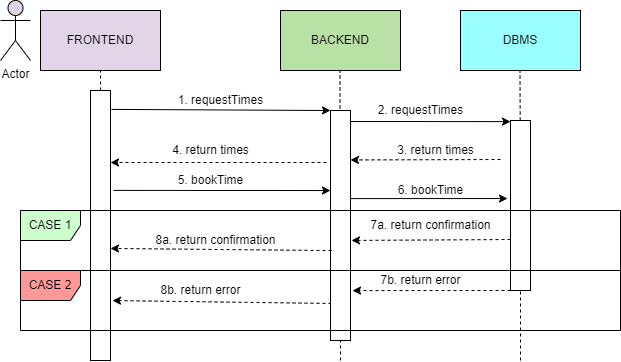

The diagram above was exported from draw.io. Its source (the exported page's mxGraphModel, read from the mxfile embedded in the PNG):
<mxGraphModel dx="1662" dy="737" grid="1" gridSize="10" guides="1" tooltips="1" connect="1" arrows="1" fold="1" page="1" pageScale="1" pageWidth="1200" pageHeight="1920" math="0" shadow="0">
  <root>
    <mxCell id="0" />
    <mxCell id="1" parent="0" />
    <mxCell id="5OUChE1m9niLYbn1nIHI-2" value="DBMS" style="rounded=0;whiteSpace=wrap;html=1;fillColor=#99FFFF;" parent="1" vertex="1">
      <mxGeometry x="600" y="120" width="120" height="60" as="geometry" />
    </mxCell>
    <mxCell id="5OUChE1m9niLYbn1nIHI-4" value="FRONTEND" style="whiteSpace=wrap;html=1;fillColor=#E1D5E7;" parent="1" vertex="1">
      <mxGeometry x="180" y="120" width="120" height="60" as="geometry" />
    </mxCell>
    <mxCell id="5OUChE1m9niLYbn1nIHI-6" value="BACKEND" style="rounded=0;whiteSpace=wrap;html=1;fillColor=#B9E0A5;" parent="1" vertex="1">
      <mxGeometry x="420" y="120" width="120" height="60" as="geometry" />
    </mxCell>
    <mxCell id="5OUChE1m9niLYbn1nIHI-8" value="" style="endArrow=none;dashed=1;html=1;rounded=0;" parent="1" edge="1">
      <mxGeometry width="50" height="50" relative="1" as="geometry">
        <mxPoint x="240" y="470" as="sourcePoint" />
        <mxPoint x="240" y="180" as="targetPoint" />
      </mxGeometry>
    </mxCell>
    <mxCell id="5OUChE1m9niLYbn1nIHI-10" value="" style="endArrow=none;dashed=1;html=1;rounded=0;startArrow=none;" parent="1" source="5OUChE1m9niLYbn1nIHI-20" edge="1">
      <mxGeometry width="50" height="50" relative="1" as="geometry">
        <mxPoint x="659.5" y="690" as="sourcePoint" />
        <mxPoint x="659.5" y="180" as="targetPoint" />
      </mxGeometry>
    </mxCell>
    <mxCell id="5OUChE1m9niLYbn1nIHI-11" value="" style="endArrow=none;dashed=1;html=1;rounded=0;" parent="1" edge="1">
      <mxGeometry width="50" height="50" relative="1" as="geometry">
        <mxPoint x="480" y="470" as="sourcePoint" />
        <mxPoint x="479.5" y="180" as="targetPoint" />
      </mxGeometry>
    </mxCell>
    <mxCell id="5OUChE1m9niLYbn1nIHI-12" value="" style="rounded=0;whiteSpace=wrap;html=1;" parent="1" vertex="1">
      <mxGeometry x="230" y="200" width="20" height="270" as="geometry" />
    </mxCell>
    <mxCell id="5OUChE1m9niLYbn1nIHI-15" value="" style="endArrow=classic;html=1;rounded=0;entryX=0;entryY=0.348;entryDx=0;entryDy=0;exitX=1.15;exitY=0.37;exitDx=0;exitDy=0;entryPerimeter=0;exitPerimeter=0;" parent="1" edge="1" target="49FuDgvZf3ArJIWilMFL-3" source="5OUChE1m9niLYbn1nIHI-12">
      <mxGeometry width="50" height="50" relative="1" as="geometry">
        <mxPoint x="250" y="240" as="sourcePoint" />
        <mxPoint x="470" y="240" as="targetPoint" />
      </mxGeometry>
    </mxCell>
    <mxCell id="5OUChE1m9niLYbn1nIHI-17" value="" style="html=1;labelBackgroundColor=#ffffff;startArrow=none;startFill=0;startSize=6;endArrow=classic;endFill=1;endSize=6;jettySize=auto;orthogonalLoop=1;strokeWidth=1;dashed=1;fontSize=14;rounded=0;entryX=1.1;entryY=0.778;entryDx=0;entryDy=0;exitX=0.05;exitY=0.839;exitDx=0;exitDy=0;entryPerimeter=0;exitPerimeter=0;" parent="1" source="49FuDgvZf3ArJIWilMFL-3" target="5OUChE1m9niLYbn1nIHI-12" edge="1">
      <mxGeometry width="60" height="60" relative="1" as="geometry">
        <mxPoint x="470" y="380" as="sourcePoint" />
        <mxPoint x="630" y="380" as="targetPoint" />
      </mxGeometry>
    </mxCell>
    <mxCell id="5OUChE1m9niLYbn1nIHI-18" value="5. bookTime" style="text;html=1;align=center;verticalAlign=middle;resizable=0;points=[];autosize=1;strokeColor=none;fillColor=none;" parent="1" vertex="1">
      <mxGeometry x="310" y="280" width="80" height="20" as="geometry" />
    </mxCell>
    <mxCell id="5OUChE1m9niLYbn1nIHI-19" value="" style="endArrow=classic;html=1;rounded=0;entryX=-0.15;entryY=0.459;entryDx=0;entryDy=0;exitX=1;exitY=0.383;exitDx=0;exitDy=0;exitPerimeter=0;entryPerimeter=0;" parent="1" target="5OUChE1m9niLYbn1nIHI-20" edge="1" source="49FuDgvZf3ArJIWilMFL-3">
      <mxGeometry width="50" height="50" relative="1" as="geometry">
        <mxPoint x="490" y="250" as="sourcePoint" />
        <mxPoint x="640" y="250" as="targetPoint" />
      </mxGeometry>
    </mxCell>
    <mxCell id="5OUChE1m9niLYbn1nIHI-20" value="" style="rounded=0;whiteSpace=wrap;html=1;" parent="1" vertex="1">
      <mxGeometry x="650" y="230" width="20" height="170" as="geometry" />
    </mxCell>
    <mxCell id="5OUChE1m9niLYbn1nIHI-21" value="" style="endArrow=none;dashed=1;html=1;rounded=0;" parent="1" target="5OUChE1m9niLYbn1nIHI-20" edge="1">
      <mxGeometry width="50" height="50" relative="1" as="geometry">
        <mxPoint x="660" y="470" as="sourcePoint" />
        <mxPoint x="659.5" y="180" as="targetPoint" />
      </mxGeometry>
    </mxCell>
    <mxCell id="5OUChE1m9niLYbn1nIHI-22" value="6. bookTime" style="text;html=1;align=center;verticalAlign=middle;resizable=0;points=[];autosize=1;strokeColor=none;fillColor=none;" parent="1" vertex="1">
      <mxGeometry x="530" y="290" width="80" height="20" as="geometry" />
    </mxCell>
    <mxCell id="5OUChE1m9niLYbn1nIHI-31" value="" style="html=1;labelBackgroundColor=#ffffff;startArrow=none;startFill=0;startSize=6;endArrow=classic;endFill=1;endSize=6;jettySize=auto;orthogonalLoop=1;strokeWidth=1;dashed=1;fontSize=14;rounded=0;exitX=0;exitY=1;exitDx=0;exitDy=0;entryX=1.1;entryY=0.783;entryDx=0;entryDy=0;entryPerimeter=0;" parent="1" source="5OUChE1m9niLYbn1nIHI-20" edge="1" target="49FuDgvZf3ArJIWilMFL-3">
      <mxGeometry width="60" height="60" relative="1" as="geometry">
        <mxPoint x="650" y="371.05" as="sourcePoint" />
        <mxPoint x="490" y="391" as="targetPoint" />
        <Array as="points" />
      </mxGeometry>
    </mxCell>
    <mxCell id="49FuDgvZf3ArJIWilMFL-2" value="7a. return confirmation" style="text;html=1;align=center;verticalAlign=middle;resizable=0;points=[];autosize=1;strokeColor=none;fillColor=none;" parent="1" vertex="1">
      <mxGeometry x="500" y="325" width="140" height="20" as="geometry" />
    </mxCell>
    <mxCell id="49FuDgvZf3ArJIWilMFL-3" value="" style="rounded=0;whiteSpace=wrap;html=1;" parent="1" vertex="1">
      <mxGeometry x="470" y="220" width="20" height="230" as="geometry" />
    </mxCell>
    <mxCell id="49FuDgvZf3ArJIWilMFL-4" value="" style="html=1;labelBackgroundColor=#ffffff;startArrow=none;startFill=0;startSize=6;endArrow=classic;endFill=1;endSize=6;jettySize=auto;orthogonalLoop=1;strokeWidth=1;dashed=1;fontSize=14;rounded=0;entryX=1.05;entryY=0.565;entryDx=0;entryDy=0;entryPerimeter=0;exitX=0;exitY=0.7;exitDx=0;exitDy=0;exitPerimeter=0;" parent="1" source="5OUChE1m9niLYbn1nIHI-20" target="49FuDgvZf3ArJIWilMFL-3" edge="1">
      <mxGeometry width="60" height="60" relative="1" as="geometry">
        <mxPoint x="640" y="350" as="sourcePoint" />
        <mxPoint x="490" y="310" as="targetPoint" />
      </mxGeometry>
    </mxCell>
    <mxCell id="phS2BjB5r_fMkm6cP62d-2" value="" style="html=1;labelBackgroundColor=#ffffff;startArrow=none;startFill=0;startSize=6;endArrow=classic;endFill=1;endSize=6;jettySize=auto;orthogonalLoop=1;strokeWidth=1;dashed=1;fontSize=14;rounded=0;exitX=0.05;exitY=0.609;exitDx=0;exitDy=0;entryX=1;entryY=0.585;entryDx=0;entryDy=0;entryPerimeter=0;exitPerimeter=0;" edge="1" parent="1" source="49FuDgvZf3ArJIWilMFL-3" target="5OUChE1m9niLYbn1nIHI-12">
      <mxGeometry width="60" height="60" relative="1" as="geometry">
        <mxPoint x="470" y="302" as="sourcePoint" />
        <mxPoint x="311" y="302.02" as="targetPoint" />
        <Array as="points" />
      </mxGeometry>
    </mxCell>
    <mxCell id="phS2BjB5r_fMkm6cP62d-3" value="8a. return confirmation" style="text;html=1;align=center;verticalAlign=middle;resizable=0;points=[];autosize=1;strokeColor=none;fillColor=none;" vertex="1" parent="1">
      <mxGeometry x="285" y="340" width="140" height="20" as="geometry" />
    </mxCell>
    <mxCell id="phS2BjB5r_fMkm6cP62d-4" value="7b. return error" style="text;html=1;align=center;verticalAlign=middle;resizable=0;points=[];autosize=1;strokeColor=none;fillColor=none;" vertex="1" parent="1">
      <mxGeometry x="510" y="380" width="100" height="20" as="geometry" />
    </mxCell>
    <mxCell id="phS2BjB5r_fMkm6cP62d-5" value="8b. return error" style="text;html=1;align=center;verticalAlign=middle;resizable=0;points=[];autosize=1;strokeColor=none;fillColor=none;" vertex="1" parent="1">
      <mxGeometry x="290" y="390" width="100" height="20" as="geometry" />
    </mxCell>
    <mxCell id="phS2BjB5r_fMkm6cP62d-7" value="" style="endArrow=classic;html=1;rounded=0;entryX=0;entryY=0;entryDx=0;entryDy=0;exitX=1.05;exitY=0.07;exitDx=0;exitDy=0;exitPerimeter=0;" edge="1" parent="1" source="5OUChE1m9niLYbn1nIHI-12" target="49FuDgvZf3ArJIWilMFL-3">
      <mxGeometry width="50" height="50" relative="1" as="geometry">
        <mxPoint x="260" y="277.5" as="sourcePoint" />
        <mxPoint x="480" y="280" as="targetPoint" />
      </mxGeometry>
    </mxCell>
    <mxCell id="phS2BjB5r_fMkm6cP62d-8" value="1. requestTimes" style="text;html=1;align=center;verticalAlign=middle;resizable=0;points=[];autosize=1;strokeColor=none;fillColor=none;" vertex="1" parent="1">
      <mxGeometry x="310" y="200" width="100" height="20" as="geometry" />
    </mxCell>
    <mxCell id="phS2BjB5r_fMkm6cP62d-9" value="" style="endArrow=classic;html=1;rounded=0;entryX=0;entryY=0;entryDx=0;entryDy=0;" edge="1" parent="1">
      <mxGeometry width="50" height="50" relative="1" as="geometry">
        <mxPoint x="490" y="231" as="sourcePoint" />
        <mxPoint x="650" y="231.1" as="targetPoint" />
      </mxGeometry>
    </mxCell>
    <mxCell id="phS2BjB5r_fMkm6cP62d-11" value="2. requestTimes" style="text;html=1;align=center;verticalAlign=middle;resizable=0;points=[];autosize=1;strokeColor=none;fillColor=none;" vertex="1" parent="1">
      <mxGeometry x="510" y="210" width="100" height="20" as="geometry" />
    </mxCell>
    <mxCell id="phS2BjB5r_fMkm6cP62d-12" value="" style="html=1;labelBackgroundColor=#ffffff;startArrow=none;startFill=0;startSize=6;endArrow=classic;endFill=1;endSize=6;jettySize=auto;orthogonalLoop=1;strokeWidth=1;dashed=1;fontSize=14;rounded=0;entryX=1;entryY=0.215;entryDx=0;entryDy=0;entryPerimeter=0;" edge="1" parent="1" target="49FuDgvZf3ArJIWilMFL-3">
      <mxGeometry width="60" height="60" relative="1" as="geometry">
        <mxPoint x="640" y="269" as="sourcePoint" />
        <mxPoint x="501" y="343" as="targetPoint" />
      </mxGeometry>
    </mxCell>
    <mxCell id="phS2BjB5r_fMkm6cP62d-13" value="3. return times" style="text;html=1;align=center;verticalAlign=middle;resizable=0;points=[];autosize=1;strokeColor=none;fillColor=none;" vertex="1" parent="1">
      <mxGeometry x="530" y="250" width="90" height="20" as="geometry" />
    </mxCell>
    <mxCell id="phS2BjB5r_fMkm6cP62d-14" value="CASE 1" style="shape=umlFrame;whiteSpace=wrap;html=1;fillColor=#CCFFCC;" vertex="1" parent="1">
      <mxGeometry x="160" y="320" width="600" height="60" as="geometry" />
    </mxCell>
    <mxCell id="phS2BjB5r_fMkm6cP62d-15" value="CASE 2" style="shape=umlFrame;whiteSpace=wrap;html=1;fillColor=#FF9999;" vertex="1" parent="1">
      <mxGeometry x="160" y="380" width="600" height="60" as="geometry" />
    </mxCell>
    <mxCell id="phS2BjB5r_fMkm6cP62d-18" value="" style="html=1;labelBackgroundColor=#ffffff;startArrow=none;startFill=0;startSize=6;endArrow=classic;endFill=1;endSize=6;jettySize=auto;orthogonalLoop=1;strokeWidth=1;dashed=1;fontSize=14;rounded=0;exitX=-0.2;exitY=0.226;exitDx=0;exitDy=0;exitPerimeter=0;" edge="1" parent="1" source="49FuDgvZf3ArJIWilMFL-3">
      <mxGeometry width="60" height="60" relative="1" as="geometry">
        <mxPoint x="470" y="250" as="sourcePoint" />
        <mxPoint x="250" y="272" as="targetPoint" />
      </mxGeometry>
    </mxCell>
    <mxCell id="phS2BjB5r_fMkm6cP62d-19" value="4. return times" style="text;html=1;align=center;verticalAlign=middle;resizable=0;points=[];autosize=1;strokeColor=none;fillColor=none;" vertex="1" parent="1">
      <mxGeometry x="305" y="250" width="90" height="20" as="geometry" />
    </mxCell>
    <mxCell id="phS2BjB5r_fMkm6cP62d-20" value="Actor" style="shape=umlActor;verticalLabelPosition=bottom;verticalAlign=top;html=1;outlineConnect=0;fillColor=#E1D5E7;" vertex="1" parent="1">
      <mxGeometry x="140" y="110" width="30" height="60" as="geometry" />
    </mxCell>
  </root>
</mxGraphModel>